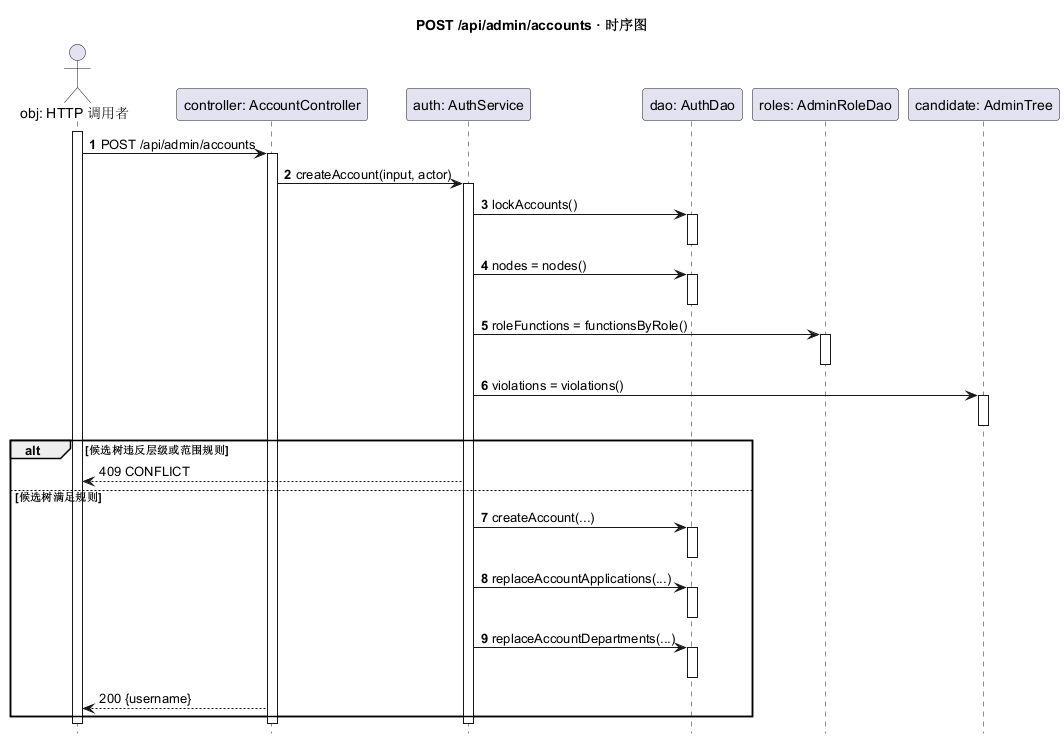

The diagram above was rendered by PlantUML. Its source (embedded in the PNG):
@startuml
title POST /api/admin/accounts · 时序图
hide footbox
skinparam shadowing false
actor "obj: HTTP 调用者" as Caller
participant "controller: AccountController" as C
participant "auth: AuthService" as S
participant "dao: AuthDao" as D
participant "roles: AdminRoleDao" as R
participant "candidate: AdminTree" as T
activate Caller
autonumber
Caller -> C: POST /api/admin/accounts
activate C
C -> S: createAccount(input, actor)
activate S
S -> D: lockAccounts()
activate D
deactivate D
S -> D: nodes = nodes()
activate D
deactivate D
S -> R: roleFunctions = functionsByRole()
activate R
deactivate R
S -> T: violations = violations()
activate T
deactivate T
alt 候选树违反层级或范围规则
  autonumber stop
  S --> Caller: 409 CONFLICT
else 候选树满足规则
  autonumber resume
  S -> D: createAccount(...)
  activate D
  deactivate D
  S -> D: replaceAccountApplications(...)
  activate D
  deactivate D
  S -> D: replaceAccountDepartments(...)
  activate D
  deactivate D
  autonumber stop
  C --> Caller: 200 {username}
end
deactivate S
deactivate C
deactivate Caller
@enduml